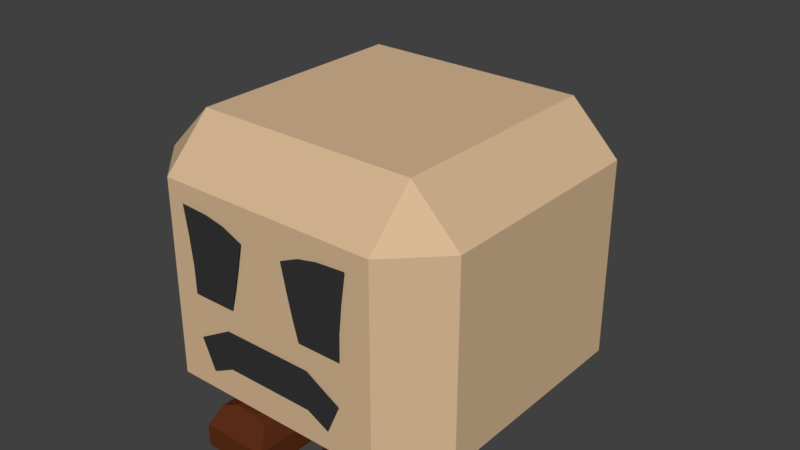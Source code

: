 # Source: Walker.blend  (saved by Blender 2.79.0; exported with 4.5.12 LTS)
import bpy
from mathutils import Matrix  # noqa: F401  (used for matrix-valued properties, if any)

bpy.ops.wm.read_factory_settings(use_empty=True)
scene = bpy.context.scene
scene.name = 'Scene'

# ---- collections
col_collection_1 = bpy.data.collections.new('Collection 1'); scene.collection.children.link(col_collection_1)
col_collection_11 = bpy.data.collections.new('Collection 11'); scene.collection.children.link(col_collection_11)

# ---- materials (node trees are filled in below, after node groups)
mat_body = bpy.data.materials.new('Body')
mat_body.alpha_threshold = 0.0
mat_body.use_transparent_shadow = False
mat_body.diffuse_color = (0.686, 0.4853, 0.2928, 1.0)
mat_body.roughness = 0.5
mat_feet = bpy.data.materials.new('Feet')
mat_feet.alpha_threshold = 0.0
mat_feet.use_transparent_shadow = False
mat_feet.diffuse_color = (0.1107, 0.02811, 0.009614, 1.0)
mat_feet.roughness = 0.5
mat_detail = bpy.data.materials.new('Detail')
mat_detail.alpha_threshold = 0.0
mat_detail.use_transparent_shadow = False
mat_detail.diffuse_color = (0.03741, 0.03741, 0.03741, 1.0)
mat_detail.roughness = 0.5

# ---- material node trees

# ---- world
world_world = bpy.data.worlds.new('World'); scene.world = world_world
world_world.color = (0.05088, 0.05088, 0.05088)
world_world.use_sun_shadow = False
world_world.sun_shadow_jitter_overblur = 0.0
world_world.cycles.sampling_method = 'MANUAL'

# ---- meshes
me_walker = bpy.data.meshes.new('Walker')
me_walker.from_pydata([(-0.35, -0.35, 0.08653), (-0.35, -0.5, 0.2365), (-0.5, -0.35, 0.2365), (-0.35, -0.5, 0.85), (-0.35, -0.35, 1.0), (-0.5, -0.35, 0.85), (-0.35, 0.35, 0.08653), (-0.5, 0.35, 0.2365), (-0.35, 0.5, 0.2365), (-0.35, 0.35, 1.0), (-0.35, 0.5, 0.85), (-0.5, 0.35, 0.85), (-0.1211, -0.51, 0.5348), (-0.2594, -0.51, 0.5348), (-0.07, -0.51, 0.7513), (-0.2841, -0.51, 0.7978), (-0.161, -0.51, 0.5348), (-0.2123, -0.51, 0.5348), (-0.1927, -0.51, 0.7918), (-0.1314, -0.51, 0.7787), (-0.08688, -0.51, 0.6713), (-0.1028, -0.51, 0.6022), (-0.2613, -0.51, 0.6182), (-0.2706, -0.51, 0.7066), (-0.1537, -0.51, 0.6076), (-0.1443, -0.51, 0.683), (-0.2075, -0.51, 0.6129), (-0.2017, -0.51, 0.6948), (-0.2119, -0.51, 0.3049), (-0.2527, -0.51, 0.3991), (-0.2391, -0.51, 0.3677), (-0.2255, -0.51, 0.3363), (-0.1436, -0.51, 0.34), (-0.0718, -0.51, 0.34), (-0.0718, -0.51, 0.4615), (-0.1436, -0.51, 0.4615), (-0.1436, -0.51, 0.3805), (-0.0718, -0.51, 0.3805), (-0.1436, -0.51, 0.421), (-0.0718, -0.51, 0.421), (-0.2871, -0.493, 0.001055), (-0.2647, -0.4505, 0.1301), (-0.2871, 0.2128, 0.001055), (-0.2647, 0.1703, 0.1301), (-0.07139, -0.493, 0.001055), (-0.09377, -0.4505, 0.1301), (-0.07139, 0.2128, 0.001055), (-0.09377, 0.1703, 0.1301), (-0.2871, -0.493, 0.07417), (-0.2871, 0.2128, 0.07417), (-0.07139, 0.2128, 0.07417), (-0.07139, -0.493, 0.07417), (-0.1433, 0.2128, 0.001055), (-0.2152, 0.2128, 0.001055), (-0.2152, 0.1586, 0.1473), (-0.1433, 0.1586, 0.1473), (-0.2152, -0.493, 0.001055), (-0.1433, -0.493, 0.001055), (-0.1433, -0.4388, 0.1473), (-0.2152, -0.4388, 0.1473), (-0.1433, -0.493, 0.07417), (-0.2152, -0.493, 0.07417), (-0.2152, 0.2128, 0.07417), (-0.1433, 0.2128, 0.07417), (0.35, -0.35, 0.08653), (0.35, -0.5, 0.2365), (0.5, -0.35, 0.2365), (0.35, -0.5, 0.85), (0.35, -0.35, 1.0), (0.5, -0.35, 0.85), (0.35, 0.35, 0.08653), (0.5, 0.35, 0.2365), (0.35, 0.5, 0.2365), (0.35, 0.35, 1.0), (0.35, 0.5, 0.85), (0.5, 0.35, 0.85), (0.1211, -0.51, 0.5348), (0.2594, -0.51, 0.5348), (0.07, -0.51, 0.7513), (0.2841, -0.51, 0.7978), (0.161, -0.51, 0.5348), (0.2123, -0.51, 0.5348), (0.1927, -0.51, 0.7918), (0.1314, -0.51, 0.7787), (0.08688, -0.51, 0.6713), (0.1028, -0.51, 0.6022), (0.2613, -0.51, 0.6182), (0.2706, -0.51, 0.7066), (0.1537, -0.51, 0.6076), (0.1443, -0.51, 0.683), (0.2075, -0.51, 0.6129), (0.2017, -0.51, 0.6948), (0.2119, -0.51, 0.3049), (0.0, -0.51, 0.34), (0.2527, -0.51, 0.3991), (0.0, -0.51, 0.4615), (0.2391, -0.51, 0.3677), (0.2255, -0.51, 0.3363), (0.0, -0.51, 0.3805), (0.0, -0.51, 0.421), (0.1436, -0.51, 0.34), (0.0718, -0.51, 0.34), (0.0718, -0.51, 0.4615), (0.1436, -0.51, 0.4615), (0.1436, -0.51, 0.3805), (0.0718, -0.51, 0.3805), (0.1436, -0.51, 0.421), (0.0718, -0.51, 0.421), (0.2871, -0.493, 0.001055), (0.2647, -0.4505, 0.1301), (0.2871, 0.2128, 0.001055), (0.2647, 0.1703, 0.1301), (0.07139, -0.493, 0.001055), (0.09377, -0.4505, 0.1301), (0.07139, 0.2128, 0.001055), (0.09377, 0.1703, 0.1301), (0.2871, -0.493, 0.07417), (0.2871, 0.2128, 0.07417), (0.07139, 0.2128, 0.07417), (0.07139, -0.493, 0.07417), (0.1433, 0.2128, 0.001055), (0.2152, 0.2128, 0.001055), (0.2152, 0.1586, 0.1473), (0.1433, 0.1586, 0.1473), (0.2152, -0.493, 0.001055), (0.1433, -0.493, 0.001055), (0.1433, -0.4388, 0.1473), (0.2152, -0.4388, 0.1473), (0.1433, -0.493, 0.07417), (0.2152, -0.493, 0.07417), (0.2152, 0.2128, 0.07417), (0.1433, 0.2128, 0.07417)], [], [(9, 73, 74, 10), (2, 5, 11, 7), (0, 1, 2), (3, 4, 5), (6, 7, 8), (9, 10, 11), (6, 0, 2, 7), (1, 3, 5, 2), (4, 9, 11, 5), (10, 8, 7, 11), (3, 67, 68, 4), (27, 18, 15, 23), (8, 72, 70, 6), (20, 14, 19, 25), (25, 19, 18, 27), (16, 24, 26, 17), (24, 25, 27, 26), (12, 21, 24, 16), (21, 20, 25, 24), (17, 26, 22, 13), (26, 27, 23, 22), (39, 99, 95, 34), (33, 93, 98, 37), (37, 98, 99, 39), (31, 36, 38, 30), (36, 37, 39, 38), (28, 32, 36, 31), (32, 33, 37, 36), (30, 38, 35, 29), (38, 39, 34, 35), (48, 41, 43, 49), (63, 55, 47, 50), (50, 47, 45, 51), (61, 59, 41, 48), (52, 46, 44, 57), (54, 43, 41, 59), (56, 61, 48, 40), (46, 50, 51, 44), (52, 63, 50, 46), (40, 48, 49, 42), (42, 49, 62, 53), (53, 62, 63, 52), (44, 51, 60, 57), (57, 60, 61, 56), (47, 55, 58, 45), (55, 54, 59, 58), (42, 53, 56, 40), (53, 52, 57, 56), (51, 45, 58, 60), (60, 58, 59, 61), (49, 43, 54, 62), (62, 54, 55, 63), (4, 68, 73, 9), (6, 70, 64, 0), (66, 71, 75, 69), (64, 66, 65), (67, 69, 68), (70, 72, 71), (73, 75, 74), (70, 71, 66, 64), (65, 66, 69, 67), (68, 69, 75, 73), (74, 75, 71, 72), (1, 65, 67, 3), (91, 87, 79, 82), (10, 74, 72, 8), (0, 64, 65, 1), (84, 89, 83, 78), (89, 91, 82, 83), (80, 81, 90, 88), (88, 90, 91, 89), (76, 80, 88, 85), (85, 88, 89, 84), (81, 77, 86, 90), (90, 86, 87, 91), (107, 102, 95, 99), (101, 105, 98, 93), (105, 107, 99, 98), (97, 96, 106, 104), (104, 106, 107, 105), (92, 97, 104, 100), (100, 104, 105, 101), (96, 94, 103, 106), (106, 103, 102, 107), (116, 117, 111, 109), (131, 118, 115, 123), (118, 119, 113, 115), (129, 116, 109, 127), (120, 125, 112, 114), (122, 127, 109, 111), (124, 108, 116, 129), (114, 112, 119, 118), (120, 114, 118, 131), (108, 110, 117, 116), (110, 121, 130, 117), (121, 120, 131, 130), (112, 125, 128, 119), (125, 124, 129, 128), (115, 113, 126, 123), (123, 126, 127, 122), (110, 108, 124, 121), (121, 124, 125, 120), (119, 128, 126, 113), (128, 129, 127, 126), (117, 130, 122, 111), (130, 131, 123, 122)])
me_walker.polygons.foreach_set('material_index', [0, 0, 0, 0, 0, 0, 0, 0, 0, 0, 0, 2, 0, 2, 2, 2, 2, 2, 2, 2, 2, 2, 2, 2, 2, 2, 2, 2, 2, 2, 1, 1, 1, 1, 1, 1, 1, 1, 1, 1, 1, 1, 1, 1, 1, 1, 1, 1, 1, 1, 1, 1, 0, 0, 0, 0, 0, 0, 0, 0, 0, 0, 0, 0, 2, 0, 0, 2, 2, 2, 2, 2, 2, 2, 2, 2, 2, 2, 2, 2, 2, 2, 2, 2, 1, 1, 1, 1, 1, 1, 1, 1, 1, 1, 1, 1, 1, 1, 1, 1, 1, 1, 1, 1, 1, 1])
me_walker.materials.append(mat_body)
me_walker.materials.append(mat_feet)
me_walker.materials.append(mat_detail)
me_walker.use_remesh_preserve_volume = False
me_walker.use_remesh_preserve_attributes = False
me_walker.use_mirror_vertex_groups = False
me_walker.update()
arm_walkerrig = bpy.data.armatures.new('WalkerRig')  # bones are not reproduced

# ---- objects
ob_walker = bpy.data.objects.new('Walker', me_walker)
ob_walkerrig = bpy.data.objects.new('WalkerRig', arm_walkerrig)

# ---- transforms, parenting, visibility, modifiers, constraints
ob_walker.parent = ob_walkerrig
ob_walker.location = (0.0, 0.0, 0.0)
ob_walker.lineart.crease_threshold = 0.0
_vg = ob_walker.vertex_groups.new(name='Body')
for _i, _w in zip([0, 1, 2, 3, 4, 5, 6, 7, 8, 9, 10, 11, 15, 64, 65, 66, 67, 68, 69, 70, 71, 72, 73, 74, 75], [1.0, 1.0, 1.0, 1.0, 1.0, 1.0, 1.0, 1.0, 1.0, 1.0, 1.0, 1.0, 0.05199, 1.0, 1.0, 1.0, 1.0, 1.0, 1.0, 1.0, 1.0, 1.0, 1.0, 1.0, 1.0]): _vg.add([_i], _w, 'REPLACE')
_vg = ob_walker.vertex_groups.new(name='Foot.R')
_vg.add([40, 41, 42, 43, 44, 45, 46, 47, 48, 49, 50, 51, 52, 53, 54, 55, 56, 57, 58, 59, 60, 61, 62, 63], 1.0, 'REPLACE')
_vg = ob_walker.vertex_groups.new(name='Foot.L')
_vg.add([108, 109, 110, 111, 112, 113, 114, 115, 116, 117, 118, 119, 120, 121, 122, 123, 124, 125, 126, 127, 128, 129, 130, 131], 1.0, 'REPLACE')
_vg = ob_walker.vertex_groups.new(name='Eye.R')
for _i, _w in zip([0, 1, 2, 3, 4, 5, 6, 7, 8, 9, 10, 11, 12, 13, 14, 15, 16, 17, 18, 19, 20, 21, 22, 23, 24, 25, 26, 27, 41, 43, 45, 46, 47, 48, 49, 50, 51, 54, 55, 59, 60, 61, 62, 63, 64, 65, 67, 68, 69, 70, 71, 72, 73, 74, 75, 111, 113, 114, 115, 116, 117, 118, 119, 120, 122, 123, 128, 129, 130, 131], [0.0, 0.0, 0.0, 0.0, 0.0, 0.0, 0.0, 0.0, 0.0, 0.0, 0.0, 0.0, 1.0, 1.0, 1.0, 1.0, 1.0, 1.0, 1.0, 1.0, 1.0, 1.0, 1.0, 1.0, 1.0, 1.0, 1.0, 1.0, 0.0, 0.0, 0.0, 0.0, 0.0, 0.0, 0.0, 0.0, 0.0, 0.0, 0.0, 0.0, 0.0, 0.0, 0.0, 0.0, 0.0, 0.0, 0.0, 0.0, 0.0, 0.0, 0.0, 0.0, 0.0, 0.0, 0.0, 0.0, 0.0, 0.0, 0.0, 0.0, 0.0, 0.0, 0.0, 0.0, 0.0, 0.0, 0.0, 0.0, 0.0, 0.0]): _vg.add([_i], _w, 'REPLACE')
_vg = ob_walker.vertex_groups.new(name='Eye.L')
for _i, _w in zip([0, 1, 2, 3, 4, 5, 6, 7, 8, 9, 10, 48, 50, 51, 58, 59, 60, 61, 64, 65, 66, 67, 68, 69, 70, 71, 72, 73, 74, 75, 76, 77, 78, 79, 80, 81, 82, 83, 84, 85, 86, 87, 88, 89, 90, 91, 108, 109, 112, 113, 116, 117, 119, 124, 125, 126, 127, 128, 129], [0.0, 0.0, 0.0, 0.0, 0.0, 0.0, 0.0, 0.0, 0.0, 0.0, 0.003113, 0.0, 0.0, 0.0, 0.0, 0.0, 0.0, 0.0, 0.0, 0.0, 0.0, 0.0, 0.0, 0.0, 0.0, 0.0, 0.0, 0.0, 0.0, 0.0, 1.0, 1.0, 1.0, 1.0, 1.0, 1.0, 1.0, 1.0, 1.0, 1.0, 1.0, 1.0, 1.0, 1.0, 1.0, 1.0, 0.0, 0.0, 0.0, 0.0, 0.0, 0.0, 0.0, 0.0, 0.0, 0.0, 0.0, 0.0, 0.0]): _vg.add([_i], _w, 'REPLACE')
_vg = ob_walker.vertex_groups.new(name='Mouth.R')
for _i, _w in zip([0, 1, 2, 3, 4, 5, 6, 7, 8, 9, 10, 11, 28, 29, 30, 31, 32, 33, 34, 35, 36, 37, 38, 39, 40, 41, 42, 43, 46, 48, 49, 50, 52, 53, 56, 57, 61, 62, 63, 64, 65, 66, 68, 69, 70, 71, 72, 73, 74, 75, 93, 95, 98, 99, 101, 102, 103, 105, 107, 109, 110, 111, 112, 113, 114, 116, 117, 118, 119, 122, 126, 127, 128, 129, 130, 131], [0.0, 0.0, 0.0, 0.0, 0.0, 0.0, 0.0, 0.0, 0.0, 0.0, 0.0, 0.0, 0.994, 0.9968, 0.9993, 0.9981, 0.9833, 0.8868, 0.8753, 0.9684, 0.9965, 0.9522, 0.9843, 0.9393, 0.0, 0.0, 0.0, 0.0, 0.0, 0.0, 0.0, 0.0, 0.0, 0.0, 0.0, 0.0, 0.0, 0.0, 0.0, 0.0, 0.0, 0.0, 0.0, 0.0, 0.0, 0.0, 0.0, 0.0, 0.0, 0.0, 0.5, 0.5, 0.5, 0.5, 0.1132, 0.1247, 0.01326, 0.04567, 0.06073, 0.0, 0.0, 0.0, 0.0, 0.0, 0.0, 0.0, 0.0, 0.0, 0.0, 0.0, 0.0, 0.0, 0.0, 0.0, 0.0, 0.0]): _vg.add([_i], _w, 'REPLACE')
_vg = ob_walker.vertex_groups.new(name='Mouth,L')
for _i, _w in zip([0, 1, 2, 6, 7, 8, 9, 10, 11, 33, 34, 35, 37, 39, 41, 43, 45, 48, 50, 51, 58, 59, 60, 64, 65, 66, 67, 68, 69, 70, 71, 72, 73, 74, 75, 92, 93, 94, 95, 96, 97, 98, 99, 100, 101, 102, 103, 104, 105, 106, 107, 110, 117], [0.0, 0.0, 0.0, 0.001474, 0.0, 0.0, 0.0, 0.0, 0.0, 0.1132, 0.1247, 0.01326, 0.04567, 0.06073, 0.0, 0.0, 0.0, 0.0, 0.0, 0.0, 0.0, 0.0, 0.0, 0.0, 0.0, 0.0, 0.0, 0.0, 0.0, 0.0, 0.0, 0.0, 0.0, 0.0, 0.0, 0.994, 0.5, 0.9968, 0.5, 0.9993, 0.9981, 0.5, 0.5, 0.9833, 0.8868, 0.8753, 0.9684, 0.9965, 0.9522, 0.9843, 0.9393, 0.0, 0.0]): _vg.add([_i], _w, 'REPLACE')
_m = ob_walker.modifiers.new('Armature', 'ARMATURE')
_m.object = ob_walkerrig
ob_walkerrig.location = (0.0, 0.0, 0.0)
ob_walkerrig.show_in_front = True
ob_walkerrig.lineart.crease_threshold = 0.0

# ---- collection membership
col_collection_1.objects.link(ob_walker)
col_collection_11.objects.link(ob_walkerrig)

# ---- scene / render settings (as saved in the file)
scene.frame_start = 1; scene.frame_end = 13; scene.frame_set(1)
scene.render.engine = 'BLENDER_EEVEE_NEXT'
scene.render.resolution_percentage = 50
scene.render.dither_intensity = 0.0
scene.cycles.use_denoising = False
scene.cycles.samples = 128
scene.cycles.sampling_pattern = 'TABULATED_SOBOL'
scene.cycles.use_adaptive_sampling = False
scene.cycles.use_light_tree = False
scene.cycles.blur_glossy = 0.0
scene.cycles.sample_clamp_indirect = 0.0
scene.view_settings.view_transform = 'Standard'
bpy.context.view_layer.update()

# ---- added for rendering (the .blend has no active camera and no usable light): camera, sun
cam_auto = bpy.data.cameras.new('AutoCamera')
cam_auto.lens = 50.0
cam_auto.sensor_width = 36.0
cam_auto.clip_end = 1000.0
ob_auto_camera = bpy.data.objects.new('AutoCamera', cam_auto)
scene.collection.objects.link(ob_auto_camera)
ob_auto_camera.location = (1.81278, -2.14336, 2.06406)
ob_auto_camera.rotation_euler = (1.09748, -7.21219e-08, 0.694738)
scene.camera = ob_auto_camera
light_auto_sun = bpy.data.lights.new('AutoSun', 'SUN')
light_auto_sun.energy = 3.0
light_auto_sun.angle = 0.0523599
ob_auto_sun = bpy.data.objects.new('AutoSun', light_auto_sun)
scene.collection.objects.link(ob_auto_sun)
ob_auto_sun.rotation_euler = (0.872665, 0.174533, 0.523599)
bpy.context.view_layer.update()
